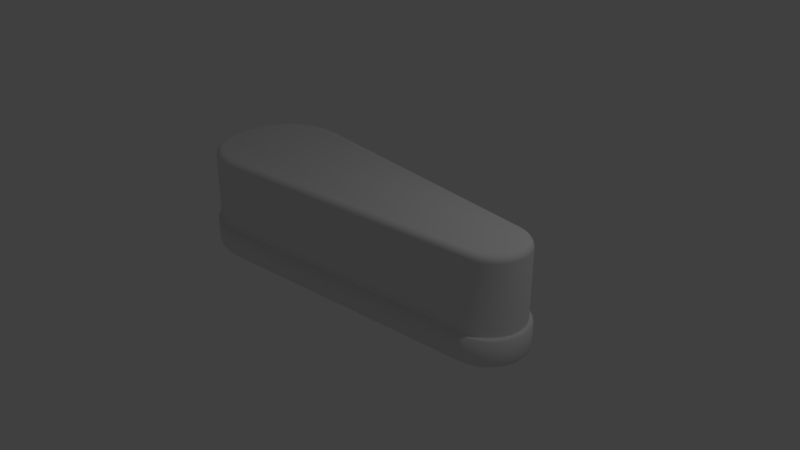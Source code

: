 # Source: flipperblend.blend  (saved by Blender 2.78.0; exported with 4.5.12 LTS)
import bpy
from mathutils import Matrix  # noqa: F401  (used for matrix-valued properties, if any)

bpy.ops.wm.read_factory_settings(use_empty=True)
scene = bpy.context.scene
scene.name = 'Scene'

# ---- collections
col_collection_1 = bpy.data.collections.new('Collection 1'); scene.collection.children.link(col_collection_1)

# ---- world
world_world = bpy.data.worlds.new('World'); scene.world = world_world
world_world.color = (0.05088, 0.05088, 0.05088)
world_world.use_sun_shadow = False
world_world.sun_shadow_jitter_overblur = 0.0
world_world.cycles.sampling_method = 'MANUAL'

# ---- cameras
cam_camera = bpy.data.cameras.new('Camera')
cam_camera.clip_end = 100.0
cam_camera.lens = 35.0
cam_camera.sensor_width = 32.0
cam_camera.sensor_height = 18.0
cam_camera.ortho_scale = 7.314
cam_camera.dof.focus_distance = 0.0

# ---- lights
light_lamp = bpy.data.lights.new('Lamp', 'POINT')
light_lamp.transmission_factor = 0.0
light_lamp.cutoff_distance = 30.0
light_lamp.energy = 100.0
light_lamp.shadow_buffer_clip_start = 1.001
light_lamp.shadow_soft_size = 0.1
light_lamp.shadow_maximum_resolution = 0.006
light_lamp.use_absolute_resolution = True

# ---- meshes
me_cube_002 = bpy.data.meshes.new('Cube.002')
me_cube_002.from_pydata([(2.48, 0.1113, 0.917), (2.394, 0.09144, 1.004), (2.473, 0.1098, 0.9504), (2.455, 0.1055, 0.9787), (2.427, 0.09904, 0.9977), (2.403, 0.01203, 1.004), (2.491, 0.0171, 0.917), (2.437, 0.01397, 0.9977), (2.465, 0.01562, 0.9787), (2.484, 0.01672, 0.9504), (2.448, 0.2007, 0.917), (2.369, 0.1628, 1.004), (2.442, 0.1978, 0.9504), (2.425, 0.1896, 0.9787), (2.399, 0.1773, 0.9977), (2.397, 0.2837, 0.917), (2.327, 0.2301, 1.004), (2.392, 0.2796, 0.9504), (2.377, 0.268, 0.9787), (2.354, 0.2506, 0.9977), (2.328, 0.3558, 0.917), (2.271, 0.2893, 1.004), (2.324, 0.3507, 0.9504), (2.312, 0.3363, 0.9787), (2.293, 0.3147, 0.9977), (2.246, 0.4131, 0.917), (2.204, 0.3365, 1.004), (2.243, 0.4073, 0.9504), (2.234, 0.3907, 0.9787), (2.22, 0.3658, 0.9977), (2.155, 0.4526, 0.917), (2.128, 0.3689, 1.004), (2.153, 0.4462, 0.9504), (2.147, 0.4281, 0.9787), (2.139, 0.4009, 0.9977), (2.056, 0.4729, 0.917), (2.042, 0.3865, 1.004), (2.055, 0.4663, 0.9504), (2.052, 0.4476, 0.9787), (2.048, 0.4195, 0.9977), (2.155, -0.4526, 0.917), (2.128, -0.3689, 1.004), (2.153, -0.4462, 0.9504), (2.147, -0.4281, 0.9787), (2.139, -0.4009, 0.9977), (2.042, -0.3865, 1.004), (2.056, -0.4729, 0.917), (2.048, -0.4195, 0.9977), (2.052, -0.4476, 0.9787), (2.055, -0.4663, 0.9504), (2.246, -0.4131, 0.917), (2.204, -0.3365, 1.004), (2.243, -0.4073, 0.9504), (2.234, -0.3907, 0.9787), (2.22, -0.3658, 0.9977), (2.328, -0.3558, 0.917), (2.271, -0.2893, 1.004), (2.324, -0.3507, 0.9504), (2.312, -0.3363, 0.9787), (2.293, -0.3147, 0.9977), (2.397, -0.2837, 0.917), (2.327, -0.2301, 1.004), (2.392, -0.2796, 0.9504), (2.377, -0.268, 0.9787), (2.354, -0.2506, 0.9977), (2.448, -0.2007, 0.917), (2.369, -0.1628, 1.004), (2.442, -0.1978, 0.9504), (2.425, -0.1896, 0.9787), (2.399, -0.1773, 0.9977), (2.48, -0.1113, 0.917), (2.394, -0.09144, 1.004), (2.473, -0.1098, 0.9504), (2.455, -0.1055, 0.9787), (2.427, -0.09904, 0.9977), (2.491, -0.0171, 0.917), (2.403, -0.01203, 1.004), (2.484, -0.01672, 0.9504), (2.465, -0.01562, 0.9787), (2.437, -0.01397, 0.9977), (-1.684, -0.8765, 0.917), (-1.689, -0.7892, 1.004), (-1.684, -0.8698, 0.9504), (-1.685, -0.8509, 0.9787), (-1.687, -0.8226, 0.9977), (-1.865, -0.7907, 1.004), (-1.873, -0.8781, 0.917), (-1.868, -0.8242, 0.9977), (-1.871, -0.8525, 0.9787), (-1.873, -0.8715, 0.9504), (-2.027, -0.7589, 1.004), (-2.052, -0.8428, 0.917), (-2.036, -0.791, 0.9977), (-2.045, -0.8183, 0.9787), (-2.051, -0.8364, 0.9504), (-2.174, -0.6956, 1.004), (-2.217, -0.7721, 0.917), (-2.19, -0.7249, 0.9977), (-2.204, -0.7497, 0.9787), (-2.214, -0.7663, 0.9504), (-2.303, -0.6033, 1.004), (-2.361, -0.6687, 0.917), (-2.325, -0.6283, 0.9977), (-2.344, -0.6496, 0.9787), (-2.357, -0.6637, 0.9504), (-2.408, -0.4854, 1.004), (-2.479, -0.5366, 0.917), (-2.435, -0.505, 0.9977), (-2.459, -0.5216, 0.9787), (-2.474, -0.5327, 0.9504), (-2.487, -0.3456, 1.004), (-2.567, -0.3805, 0.917), (-2.518, -0.359, 0.9977), (-2.544, -0.3703, 0.9787), (-2.561, -0.3778, 0.9504), (-2.536, -0.1886, 1.004), (-2.622, -0.2061, 0.917), (-2.569, -0.1953, 0.9977), (-2.597, -0.201, 0.9787), (-2.615, -0.2048, 0.9504), (-2.553, -0.01326, 1.004), (-2.64, -0.01757, 0.917), (-2.587, -0.01491, 0.9977), (-2.615, -0.01631, 0.9787), (-2.634, -0.01724, 0.9504), (-1.873, 0.8781, 0.917), (-1.865, 0.7907, 1.004), (-1.873, 0.8715, 0.9504), (-1.871, 0.8525, 0.9787), (-1.868, 0.8242, 0.9977), (-1.689, 0.7892, 1.004), (-1.684, 0.8765, 0.917), (-1.687, 0.8226, 0.9977), (-1.685, 0.8509, 0.9787), (-1.684, 0.8698, 0.9504), (-2.052, 0.8428, 0.917), (-2.027, 0.7589, 1.004), (-2.051, 0.8364, 0.9504), (-2.045, 0.8183, 0.9787), (-2.036, 0.791, 0.9977), (-2.217, 0.7721, 0.917), (-2.174, 0.6956, 1.004), (-2.214, 0.7663, 0.9504), (-2.204, 0.7497, 0.9787), (-2.19, 0.7249, 0.9977), (-2.361, 0.6687, 0.917), (-2.303, 0.6033, 1.004), (-2.357, 0.6637, 0.9504), (-2.344, 0.6496, 0.9787), (-2.325, 0.6283, 0.9977), (-2.479, 0.5366, 0.917), (-2.408, 0.4854, 1.004), (-2.474, 0.5327, 0.9504), (-2.459, 0.5216, 0.9787), (-2.435, 0.505, 0.9977), (-2.567, 0.3805, 0.917), (-2.487, 0.3456, 1.004), (-2.561, 0.3778, 0.9504), (-2.544, 0.3703, 0.9787), (-2.518, 0.359, 0.9977), (-2.622, 0.2061, 0.917), (-2.536, 0.1886, 1.004), (-2.615, 0.2048, 0.9504), (-2.597, 0.201, 0.9787), (-2.569, 0.1953, 0.9977), (-2.64, 0.01757, 0.917), (-2.553, 0.01326, 1.004), (-2.634, 0.01724, 0.9504), (-2.615, 0.01631, 0.9787), (-2.587, 0.01491, 0.9977), (2.455, -0.01504, -0.3893), (2.543, -0.02011, -0.3019), (2.489, -0.01698, -0.3826), (2.517, -0.01863, -0.3637), (2.536, -0.01973, -0.3354), (2.05, -0.4377, -0.3893), (2.064, -0.5241, -0.3019), (2.056, -0.4708, -0.3826), (2.06, -0.4988, -0.3637), (2.063, -0.5175, -0.3354), (2.445, -0.1032, -0.3893), (2.531, -0.1231, -0.3019), (2.478, -0.1108, -0.3826), (2.506, -0.1173, -0.3637), (2.524, -0.1216, -0.3354), (2.416, -0.1853, -0.3893), (2.495, -0.2232, -0.3019), (2.446, -0.1998, -0.3826), (2.472, -0.2121, -0.3637), (2.489, -0.2203, -0.3354), (2.369, -0.2619, -0.3893), (2.438, -0.3155, -0.3019), (2.395, -0.2824, -0.3826), (2.418, -0.2998, -0.3637), (2.433, -0.3114, -0.3354), (2.305, -0.3287, -0.3893), (2.362, -0.3953, -0.3019), (2.327, -0.3542, -0.3826), (2.346, -0.3758, -0.3637), (2.358, -0.3902, -0.3354), (2.229, -0.3819, -0.3893), (2.272, -0.4586, -0.3019), (2.245, -0.4113, -0.3826), (2.259, -0.4362, -0.3637), (2.268, -0.4528, -0.3354), (2.144, -0.4185, -0.3893), (2.17, -0.5023, -0.3019), (2.154, -0.4506, -0.3826), (2.163, -0.4778, -0.3637), (2.168, -0.4959, -0.3354), (2.05, 0.4377, -0.3893), (2.064, 0.5241, -0.3019), (2.056, 0.4708, -0.3826), (2.06, 0.4988, -0.3637), (2.063, 0.5175, -0.3354), (2.455, 0.01504, -0.3893), (2.543, 0.02011, -0.3019), (2.489, 0.01698, -0.3826), (2.517, 0.01863, -0.3637), (2.536, 0.01973, -0.3354), (2.144, 0.4185, -0.3893), (2.17, 0.5023, -0.3019), (2.154, 0.4506, -0.3826), (2.163, 0.4778, -0.3637), (2.168, 0.4959, -0.3354), (2.229, 0.3819, -0.3893), (2.272, 0.4586, -0.3019), (2.245, 0.4113, -0.3826), (2.259, 0.4362, -0.3637), (2.268, 0.4528, -0.3354), (2.305, 0.3287, -0.3893), (2.362, 0.3953, -0.3019), (2.327, 0.3542, -0.3826), (2.346, 0.3758, -0.3637), (2.358, 0.3902, -0.3354), (2.369, 0.2619, -0.3893), (2.438, 0.3155, -0.3019), (2.395, 0.2824, -0.3826), (2.418, 0.2998, -0.3637), (2.433, 0.3114, -0.3354), (2.416, 0.1853, -0.3893), (2.495, 0.2232, -0.3019), (2.446, 0.1998, -0.3826), (2.472, 0.2121, -0.3637), (2.489, 0.2203, -0.3354), (2.445, 0.1032, -0.3893), (2.531, 0.1231, -0.3019), (2.478, 0.1108, -0.3826), (2.506, 0.1173, -0.3637), (2.524, 0.1216, -0.3354), (-1.686, -0.841, -0.3893), (-1.681, -0.9283, -0.3019), (-1.684, -0.8744, -0.3826), (-1.682, -0.9027, -0.3637), (-1.681, -0.9216, -0.3354), (-2.605, -0.01582, -0.3893), (-2.692, -0.02013, -0.3019), (-2.638, -0.01747, -0.3826), (-2.667, -0.01887, -0.3637), (-2.686, -0.0198, -0.3354), (-1.87, -0.8426, -0.3893), (-1.878, -0.93, -0.3019), (-1.873, -0.8761, -0.3826), (-1.876, -0.9044, -0.3637), (-1.878, -0.9234, -0.3354), (-2.042, -0.8087, -0.3893), (-2.068, -0.8926, -0.3019), (-2.052, -0.8408, -0.3826), (-2.06, -0.868, -0.3637), (-2.066, -0.8862, -0.3354), (-2.2, -0.741, -0.3893), (-2.243, -0.8175, -0.3019), (-2.216, -0.7702, -0.3826), (-2.23, -0.7951, -0.3637), (-2.239, -0.8116, -0.3354), (-2.337, -0.6421, -0.3893), (-2.396, -0.7075, -0.3019), (-2.36, -0.6671, -0.3826), (-2.379, -0.6883, -0.3637), (-2.392, -0.7025, -0.3354), (-2.45, -0.5157, -0.3893), (-2.522, -0.5669, -0.3019), (-2.478, -0.5353, -0.3826), (-2.501, -0.5519, -0.3637), (-2.516, -0.563, -0.3354), (-2.535, -0.3663, -0.3893), (-2.615, -0.4011, -0.3019), (-2.566, -0.3796, -0.3826), (-2.592, -0.3909, -0.3637), (-2.609, -0.3985, -0.3354), (-2.587, -0.199, -0.3893), (-2.673, -0.2165, -0.3019), (-2.62, -0.2057, -0.3826), (-2.648, -0.2114, -0.3637), (-2.666, -0.2152, -0.3354), (-2.605, 0.01582, -0.3893), (-2.692, 0.02013, -0.3019), (-2.638, 0.01747, -0.3826), (-2.667, 0.01887, -0.3637), (-2.686, 0.0198, -0.3354), (-1.686, 0.841, -0.3893), (-1.681, 0.9283, -0.3019), (-1.684, 0.8744, -0.3826), (-1.682, 0.9027, -0.3637), (-1.681, 0.9216, -0.3354), (-2.587, 0.199, -0.3893), (-2.673, 0.2165, -0.3019), (-2.62, 0.2057, -0.3826), (-2.648, 0.2114, -0.3637), (-2.666, 0.2152, -0.3354), (-2.535, 0.3663, -0.3893), (-2.615, 0.4011, -0.3019), (-2.566, 0.3796, -0.3826), (-2.592, 0.3909, -0.3637), (-2.609, 0.3985, -0.3354), (-2.45, 0.5157, -0.3893), (-2.522, 0.5669, -0.3019), (-2.478, 0.5353, -0.3826), (-2.501, 0.5519, -0.3637), (-2.516, 0.563, -0.3354), (-2.337, 0.6421, -0.3893), (-2.396, 0.7075, -0.3019), (-2.36, 0.6671, -0.3826), (-2.379, 0.6883, -0.3637), (-2.392, 0.7025, -0.3354), (-2.2, 0.741, -0.3893), (-2.243, 0.8175, -0.3019), (-2.216, 0.7702, -0.3826), (-2.23, 0.7951, -0.3637), (-2.239, 0.8116, -0.3354), (-2.042, 0.8087, -0.3893), (-2.068, 0.8926, -0.3019), (-2.052, 0.8408, -0.3826), (-2.06, 0.868, -0.3637), (-2.066, 0.8862, -0.3354), (-1.87, 0.8426, -0.3893), (-1.878, 0.93, -0.3019), (-1.873, 0.8761, -0.3826), (-1.876, 0.9044, -0.3637), (-1.878, 0.9234, -0.3354), (2.531, 0.1231, -0.01734), (2.514, 0.1191, 0.0), (2.519, 0.1204, -0.01188), (2.525, 0.01911, 0.0), (2.543, 0.02011, -0.01734), (2.531, 0.01942, -0.01188), (2.495, 0.2232, -0.01734), (2.479, 0.2157, 0.0), (2.484, 0.2181, -0.01188), (2.438, 0.3155, -0.01734), (2.424, 0.3049, 0.0), (2.429, 0.3082, -0.01188), (2.362, 0.3953, -0.01734), (2.351, 0.3821, 0.0), (2.355, 0.3863, -0.01188), (2.272, 0.4586, -0.01734), (2.263, 0.4434, 0.0), (2.266, 0.4482, -0.01188), (2.17, 0.5023, -0.01734), (2.165, 0.4857, 0.0), (2.167, 0.4909, -0.01188), (2.064, 0.5241, -0.01734), (2.061, 0.507, 0.0), (2.062, 0.5124, -0.01188), (2.17, -0.5023, -0.01734), (2.165, -0.4857, 0.0), (2.167, -0.4909, -0.01188), (2.061, -0.507, 0.0), (2.064, -0.5241, -0.01734), (2.062, -0.5124, -0.01188), (2.272, -0.4586, -0.01734), (2.263, -0.4434, 0.0), (2.266, -0.4482, -0.01188), (2.362, -0.3953, -0.01734), (2.351, -0.3821, 0.0), (2.355, -0.3863, -0.01188), (2.438, -0.3155, -0.01734), (2.424, -0.3049, 0.0), (2.429, -0.3082, -0.01188), (2.495, -0.2232, -0.01734), (2.479, -0.2157, 0.0), (2.484, -0.2181, -0.01188), (2.531, -0.1231, -0.01734), (2.514, -0.1191, 0.0), (2.519, -0.1204, -0.01188), (2.543, -0.02011, -0.01734), (2.525, -0.01911, 0.0), (2.531, -0.01942, -0.01188), (-1.681, -0.9283, -0.01734), (-1.682, -0.9109, 0.0), (-1.682, -0.9164, -0.01188), (-1.877, -0.9127, 0.0), (-1.878, -0.93, -0.01734), (-1.877, -0.9181, -0.01188), (-2.063, -0.8759, 0.0), (-2.068, -0.8926, -0.01734), (-2.064, -0.8812, -0.01188), (-2.234, -0.8023, 0.0), (-2.243, -0.8175, -0.01734), (-2.237, -0.8071, -0.01188), (-2.384, -0.6945, 0.0), (-2.396, -0.7075, -0.01734), (-2.388, -0.6986, -0.01188), (-2.508, -0.5568, 0.0), (-2.522, -0.5669, -0.01734), (-2.512, -0.56, -0.01188), (-2.599, -0.3942, 0.0), (-2.615, -0.4011, -0.01734), (-2.604, -0.3964, -0.01188), (-2.656, -0.213, 0.0), (-2.673, -0.2165, -0.01734), (-2.661, -0.2141, -0.01188), (-2.675, -0.01927, 0.0), (-2.692, -0.02013, -0.01734), (-2.68, -0.01954, -0.01188), (-1.878, 0.93, -0.01734), (-1.877, 0.9127, 0.0), (-1.877, 0.9181, -0.01188), (-1.682, 0.9109, 0.0), (-1.681, 0.9283, -0.01734), (-1.682, 0.9164, -0.01188), (-2.068, 0.8926, -0.01734), (-2.063, 0.8759, 0.0), (-2.064, 0.8812, -0.01188), (-2.243, 0.8175, -0.01734), (-2.234, 0.8023, 0.0), (-2.237, 0.8071, -0.01188), (-2.396, 0.7075, -0.01734), (-2.384, 0.6945, 0.0), (-2.388, 0.6986, -0.01188), (-2.522, 0.5669, -0.01734), (-2.508, 0.5568, 0.0), (-2.512, 0.56, -0.01188), (-2.615, 0.4011, -0.01734), (-2.599, 0.3942, 0.0), (-2.604, 0.3964, -0.01188), (-2.673, 0.2165, -0.01734), (-2.656, 0.213, 0.0), (-2.661, 0.2141, -0.01188), (-2.692, 0.02013, -0.01734), (-2.675, 0.01927, 0.0), (-2.68, 0.01954, -0.01188), (2.056, -0.4729, 0.01), (2.057, -0.4828, 0.0), (2.056, -0.4758, 0.002929), (2.501, -0.01768, 0.0), (2.491, -0.0171, 0.01), (2.494, -0.01727, 0.002929), (2.158, -0.4622, 0.0), (2.155, -0.4526, 0.01), (2.156, -0.4554, 0.002929), (2.251, -0.4219, 0.0), (2.246, -0.4131, 0.01), (2.248, -0.4157, 0.002929), (2.335, -0.3634, 0.0), (2.328, -0.3558, 0.01), (2.33, -0.358, 0.002929), (2.405, -0.2898, 0.0), (2.397, -0.2837, 0.01), (2.399, -0.2855, 0.002929), (2.457, -0.205, 0.0), (2.448, -0.2007, 0.01), (2.451, -0.202, 0.002929), (2.49, -0.1136, 0.0), (2.48, -0.1113, 0.01), (2.483, -0.112, 0.002929), (2.491, 0.0171, 0.01), (2.501, 0.01768, 0.0), (2.494, 0.01727, 0.002929), (2.057, 0.4828, 0.0), (2.056, 0.4729, 0.01), (2.056, 0.4758, 0.002929), (2.49, 0.1136, 0.0), (2.48, 0.1113, 0.01), (2.483, 0.112, 0.002929), (2.457, 0.205, 0.0), (2.448, 0.2007, 0.01), (2.451, 0.202, 0.002929), (2.405, 0.2898, 0.0), (2.397, 0.2837, 0.01), (2.399, 0.2855, 0.002929), (2.335, 0.3634, 0.0), (2.328, 0.3558, 0.01), (2.33, 0.358, 0.002929), (2.251, 0.4219, 0.0), (2.246, 0.4131, 0.01), (2.248, 0.4157, 0.002929), (2.158, 0.4622, 0.0), (2.155, 0.4526, 0.01), (2.156, 0.4554, 0.002929), (-2.64, -0.01757, 0.01), (-2.65, -0.01807, 0.0), (-2.643, -0.01772, 0.002929), (-1.683, -0.8865, 0.0), (-1.684, -0.8765, 0.01), (-1.684, -0.8794, 0.002929), (-2.622, -0.2061, 0.01), (-2.632, -0.2081, 0.0), (-2.625, -0.2067, 0.002929), (-2.567, -0.3805, 0.01), (-2.577, -0.3844, 0.0), (-2.57, -0.3816, 0.002929), (-2.479, -0.5366, 0.01), (-2.488, -0.5424, 0.0), (-2.482, -0.5383, 0.002929), (-2.361, -0.6687, 0.01), (-2.368, -0.6762, 0.0), (-2.363, -0.6709, 0.002929), (-2.217, -0.7721, 0.01), (-2.222, -0.7808, 0.0), (-2.219, -0.7746, 0.002929), (-2.052, -0.8428, 0.01), (-2.055, -0.8524, 0.0), (-2.053, -0.8456, 0.002929), (-1.873, -0.8781, 0.01), (-1.874, -0.8882, 0.0), (-1.874, -0.8811, 0.002929), (-1.684, 0.8765, 0.01), (-1.683, 0.8865, 0.0), (-1.684, 0.8794, 0.002929), (-2.65, 0.01807, 0.0), (-2.64, 0.01757, 0.01), (-2.643, 0.01772, 0.002929), (-1.874, 0.8882, 0.0), (-1.873, 0.8781, 0.01), (-1.874, 0.8811, 0.002929), (-2.055, 0.8524, 0.0), (-2.052, 0.8428, 0.01), (-2.053, 0.8456, 0.002929), (-2.222, 0.7808, 0.0), (-2.217, 0.7721, 0.01), (-2.219, 0.7746, 0.002929), (-2.368, 0.6762, 0.0), (-2.361, 0.6687, 0.01), (-2.363, 0.6709, 0.002929), (-2.488, 0.5424, 0.0), (-2.479, 0.5366, 0.01), (-2.482, 0.5383, 0.002929), (-2.577, 0.3844, 0.0), (-2.567, 0.3805, 0.01), (-2.57, 0.3816, 0.002929), (-2.632, 0.2081, 0.0), (-2.622, 0.2061, 0.01), (-2.625, 0.2067, 0.002929)], [], [(452, 455, 55, 50), (517, 524, 125, 131), (476, 479, 15, 10), (470, 517, 131, 35), (514, 494, 80, 86), (216, 344, 385, 171), (482, 485, 25, 20), (485, 488, 30, 25), (490, 496, 116, 121), (368, 176, 206, 364), (446, 466, 6, 75), (473, 476, 10, 0), (176, 368, 388, 251), (458, 461, 65, 60), (461, 464, 70, 65), (466, 473, 0, 6), (449, 452, 50, 40), (494, 442, 46, 80), (493, 515, 391, 389), (511, 514, 86, 91), (508, 511, 91, 96), (505, 508, 96, 101), (502, 505, 101, 106), (499, 502, 106, 111), (521, 490, 121, 165), (542, 521, 165, 160), (530, 533, 145, 140), (533, 536, 150, 145), (536, 539, 155, 150), (539, 542, 160, 155), (527, 530, 140, 135), (251, 388, 392, 261), (340, 246, 241, 346), (469, 487, 359, 362), (346, 241, 236, 349), (349, 236, 231, 352), (352, 231, 226, 355), (355, 226, 221, 358), (358, 221, 211, 361), (364, 206, 201, 370), (445, 463, 383, 386), (370, 201, 196, 373), (373, 196, 191, 376), (376, 191, 186, 379), (379, 186, 181, 382), (382, 181, 171, 385), (479, 482, 20, 15), (261, 392, 395, 266), (266, 395, 398, 271), (271, 398, 401, 276), (276, 401, 404, 281), (281, 404, 407, 286), (286, 407, 410, 291), (291, 410, 413, 256), (256, 413, 439, 296), (415, 336, 331, 421), (520, 541, 437, 440), (421, 331, 326, 424), (424, 326, 321, 427), (427, 321, 316, 430), (430, 316, 311, 433), (433, 311, 306, 436), (436, 306, 296, 439), (419, 301, 336, 415), (455, 458, 60, 55), (301, 419, 361, 211), (475, 472, 341, 347), (509, 506, 400, 397), (487, 484, 356, 359), (523, 518, 418, 416), (506, 503, 403, 400), (518, 469, 362, 418), (454, 451, 371, 374), (503, 500, 406, 403), (488, 470, 35, 30), (443, 493, 389, 367), (500, 497, 409, 406), (451, 448, 365, 371), (491, 520, 440, 412), (448, 443, 367, 365), (497, 491, 412, 409), (457, 454, 374, 377), (526, 523, 416, 422), (460, 457, 377, 380), (529, 526, 422, 425), (463, 460, 380, 383), (532, 529, 425, 428), (467, 445, 386, 343), (535, 532, 428, 431), (496, 499, 111, 116), (5, 1, 11, 16, 21, 26, 31, 36, 130, 126, 136, 141, 146, 151, 156, 161, 166, 120, 115, 110, 105, 100, 95, 90, 85, 81, 45, 41, 51, 56, 61, 66, 71, 76), (538, 535, 431, 434), (478, 475, 347, 350), (464, 446, 75, 70), (541, 538, 434, 437), (515, 512, 394, 391), (481, 478, 350, 353), (524, 527, 135, 125), (512, 509, 397, 394), (484, 481, 353, 356), (1, 5, 7, 4), (4, 7, 8, 3), (3, 8, 9, 2), (2, 9, 6, 0), (11, 1, 4, 14), (14, 4, 3, 13), (13, 3, 2, 12), (12, 2, 0, 10), (16, 11, 14, 19), (19, 14, 13, 18), (18, 13, 12, 17), (17, 12, 10, 15), (21, 16, 19, 24), (24, 19, 18, 23), (23, 18, 17, 22), (22, 17, 15, 20), (26, 21, 24, 29), (29, 24, 23, 28), (28, 23, 22, 27), (27, 22, 20, 25), (31, 26, 29, 34), (34, 29, 28, 33), (33, 28, 27, 32), (32, 27, 25, 30), (36, 31, 34, 39), (39, 34, 33, 38), (38, 33, 32, 37), (37, 32, 30, 35), (41, 45, 47, 44), (44, 47, 48, 43), (43, 48, 49, 42), (42, 49, 46, 40), (51, 41, 44, 54), (54, 44, 43, 53), (53, 43, 42, 52), (52, 42, 40, 50), (56, 51, 54, 59), (59, 54, 53, 58), (58, 53, 52, 57), (57, 52, 50, 55), (61, 56, 59, 64), (64, 59, 58, 63), (63, 58, 57, 62), (62, 57, 55, 60), (66, 61, 64, 69), (69, 64, 63, 68), (68, 63, 62, 67), (67, 62, 60, 65), (71, 66, 69, 74), (74, 69, 68, 73), (73, 68, 67, 72), (72, 67, 65, 70), (76, 71, 74, 79), (79, 74, 73, 78), (78, 73, 72, 77), (77, 72, 70, 75), (5, 76, 79, 7), (7, 79, 78, 8), (8, 78, 77, 9), (9, 77, 75, 6), (81, 85, 87, 84), (84, 87, 88, 83), (83, 88, 89, 82), (82, 89, 86, 80), (85, 90, 92, 87), (87, 92, 93, 88), (88, 93, 94, 89), (89, 94, 91, 86), (90, 95, 97, 92), (92, 97, 98, 93), (93, 98, 99, 94), (94, 99, 96, 91), (95, 100, 102, 97), (97, 102, 103, 98), (98, 103, 104, 99), (99, 104, 101, 96), (100, 105, 107, 102), (102, 107, 108, 103), (103, 108, 109, 104), (104, 109, 106, 101), (105, 110, 112, 107), (107, 112, 113, 108), (108, 113, 114, 109), (109, 114, 111, 106), (110, 115, 117, 112), (112, 117, 118, 113), (113, 118, 119, 114), (114, 119, 116, 111), (115, 120, 122, 117), (117, 122, 123, 118), (118, 123, 124, 119), (119, 124, 121, 116), (126, 130, 132, 129), (129, 132, 133, 128), (128, 133, 134, 127), (127, 134, 131, 125), (136, 126, 129, 139), (139, 129, 128, 138), (138, 128, 127, 137), (137, 127, 125, 135), (141, 136, 139, 144), (144, 139, 138, 143), (143, 138, 137, 142), (142, 137, 135, 140), (146, 141, 144, 149), (149, 144, 143, 148), (148, 143, 142, 147), (147, 142, 140, 145), (151, 146, 149, 154), (154, 149, 148, 153), (153, 148, 147, 152), (152, 147, 145, 150), (156, 151, 154, 159), (159, 154, 153, 158), (158, 153, 152, 157), (157, 152, 150, 155), (161, 156, 159, 164), (164, 159, 158, 163), (163, 158, 157, 162), (162, 157, 155, 160), (166, 161, 164, 169), (169, 164, 163, 168), (168, 163, 162, 167), (167, 162, 160, 165), (120, 166, 169, 122), (122, 169, 168, 123), (123, 168, 167, 124), (124, 167, 165, 121), (45, 81, 84, 47), (47, 84, 83, 48), (48, 83, 82, 49), (49, 82, 80, 46), (35, 131, 134, 37), (37, 134, 133, 38), (38, 133, 132, 39), (39, 132, 130, 36), (472, 467, 343, 341), (215, 245, 247, 217), (217, 247, 248, 218), (218, 248, 249, 219), (219, 249, 246, 216), (245, 240, 242, 247), (247, 242, 243, 248), (248, 243, 244, 249), (249, 244, 241, 246), (240, 235, 237, 242), (242, 237, 238, 243), (243, 238, 239, 244), (244, 239, 236, 241), (235, 230, 232, 237), (237, 232, 233, 238), (238, 233, 234, 239), (239, 234, 231, 236), (230, 225, 227, 232), (232, 227, 228, 233), (233, 228, 229, 234), (234, 229, 226, 231), (225, 220, 222, 227), (227, 222, 223, 228), (228, 223, 224, 229), (229, 224, 221, 226), (220, 210, 212, 222), (222, 212, 213, 223), (223, 213, 214, 224), (224, 214, 211, 221), (175, 205, 207, 177), (177, 207, 208, 178), (178, 208, 209, 179), (179, 209, 206, 176), (205, 200, 202, 207), (207, 202, 203, 208), (208, 203, 204, 209), (209, 204, 201, 206), (200, 195, 197, 202), (202, 197, 198, 203), (203, 198, 199, 204), (204, 199, 196, 201), (195, 190, 192, 197), (197, 192, 193, 198), (198, 193, 194, 199), (199, 194, 191, 196), (190, 185, 187, 192), (192, 187, 188, 193), (193, 188, 189, 194), (194, 189, 186, 191), (185, 180, 182, 187), (187, 182, 183, 188), (188, 183, 184, 189), (189, 184, 181, 186), (180, 170, 172, 182), (182, 172, 173, 183), (183, 173, 174, 184), (184, 174, 171, 181), (170, 215, 217, 172), (172, 217, 218, 173), (173, 218, 219, 174), (174, 219, 216, 171), (260, 250, 252, 262), (262, 252, 253, 263), (263, 253, 254, 264), (264, 254, 251, 261), (265, 260, 262, 267), (267, 262, 263, 268), (268, 263, 264, 269), (269, 264, 261, 266), (270, 265, 267, 272), (272, 267, 268, 273), (273, 268, 269, 274), (274, 269, 266, 271), (275, 270, 272, 277), (277, 272, 273, 278), (278, 273, 274, 279), (279, 274, 271, 276), (280, 275, 277, 282), (282, 277, 278, 283), (283, 278, 279, 284), (284, 279, 276, 281), (285, 280, 282, 287), (287, 282, 283, 288), (288, 283, 284, 289), (289, 284, 281, 286), (290, 285, 287, 292), (292, 287, 288, 293), (293, 288, 289, 294), (294, 289, 286, 291), (255, 290, 292, 257), (257, 292, 293, 258), (258, 293, 294, 259), (259, 294, 291, 256), (300, 335, 337, 302), (302, 337, 338, 303), (303, 338, 339, 304), (304, 339, 336, 301), (335, 330, 332, 337), (337, 332, 333, 338), (338, 333, 334, 339), (339, 334, 331, 336), (330, 325, 327, 332), (332, 327, 328, 333), (333, 328, 329, 334), (334, 329, 326, 331), (325, 320, 322, 327), (327, 322, 323, 328), (328, 323, 324, 329), (329, 324, 321, 326), (320, 315, 317, 322), (322, 317, 318, 323), (323, 318, 319, 324), (324, 319, 316, 321), (315, 310, 312, 317), (317, 312, 313, 318), (318, 313, 314, 319), (319, 314, 311, 316), (310, 305, 307, 312), (312, 307, 308, 313), (313, 308, 309, 314), (314, 309, 306, 311), (305, 295, 297, 307), (307, 297, 298, 308), (308, 298, 299, 309), (309, 299, 296, 306), (256, 296, 299, 259), (259, 299, 298, 258), (258, 298, 297, 257), (257, 297, 295, 255), (301, 211, 214, 304), (304, 214, 213, 303), (303, 213, 212, 302), (302, 212, 210, 300), (176, 251, 254, 179), (179, 254, 253, 178), (178, 253, 252, 177), (177, 252, 250, 175), (295, 305, 310, 315, 320, 325, 330, 335, 300, 210, 220, 225, 230, 235, 240, 245, 215, 170, 180, 185, 190, 195, 200, 205, 175, 250, 260, 265, 270, 275, 280, 285, 290, 255), (341, 343, 345, 342), (342, 345, 344, 340), (347, 341, 342, 348), (348, 342, 340, 346), (350, 347, 348, 351), (351, 348, 346, 349), (353, 350, 351, 354), (354, 351, 349, 352), (356, 353, 354, 357), (357, 354, 352, 355), (359, 356, 357, 360), (360, 357, 355, 358), (362, 359, 360, 363), (363, 360, 358, 361), (365, 367, 369, 366), (366, 369, 368, 364), (371, 365, 366, 372), (372, 366, 364, 370), (374, 371, 372, 375), (375, 372, 370, 373), (377, 374, 375, 378), (378, 375, 373, 376), (380, 377, 378, 381), (381, 378, 376, 379), (383, 380, 381, 384), (384, 381, 379, 382), (386, 383, 384, 387), (387, 384, 382, 385), (343, 386, 387, 345), (345, 387, 385, 344), (389, 391, 393, 390), (390, 393, 392, 388), (391, 394, 396, 393), (393, 396, 395, 392), (394, 397, 399, 396), (396, 399, 398, 395), (397, 400, 402, 399), (399, 402, 401, 398), (400, 403, 405, 402), (402, 405, 404, 401), (403, 406, 408, 405), (405, 408, 407, 404), (406, 409, 411, 408), (408, 411, 410, 407), (409, 412, 414, 411), (411, 414, 413, 410), (416, 418, 420, 417), (417, 420, 419, 415), (422, 416, 417, 423), (423, 417, 415, 421), (425, 422, 423, 426), (426, 423, 421, 424), (428, 425, 426, 429), (429, 426, 424, 427), (431, 428, 429, 432), (432, 429, 427, 430), (434, 431, 432, 435), (435, 432, 430, 433), (437, 434, 435, 438), (438, 435, 433, 436), (440, 437, 438, 441), (441, 438, 436, 439), (412, 440, 441, 414), (414, 441, 439, 413), (367, 389, 390, 369), (369, 390, 388, 368), (361, 419, 420, 363), (363, 420, 418, 362), (344, 216, 246, 340), (473, 466, 468, 474), (474, 468, 467, 472), (476, 473, 474, 477), (477, 474, 472, 475), (479, 476, 477, 480), (480, 477, 475, 478), (482, 479, 480, 483), (483, 480, 478, 481), (485, 482, 483, 486), (486, 483, 481, 484), (488, 485, 486, 489), (489, 486, 484, 487), (470, 488, 489, 471), (471, 489, 487, 469), (449, 442, 444, 450), (450, 444, 443, 448), (452, 449, 450, 453), (453, 450, 448, 451), (455, 452, 453, 456), (456, 453, 451, 454), (458, 455, 456, 459), (459, 456, 454, 457), (461, 458, 459, 462), (462, 459, 457, 460), (464, 461, 462, 465), (465, 462, 460, 463), (446, 464, 465, 447), (447, 465, 463, 445), (466, 446, 447, 468), (468, 447, 445, 467), (494, 514, 516, 495), (495, 516, 515, 493), (514, 511, 513, 516), (516, 513, 512, 515), (511, 508, 510, 513), (513, 510, 509, 512), (508, 505, 507, 510), (510, 507, 506, 509), (505, 502, 504, 507), (507, 504, 503, 506), (502, 499, 501, 504), (504, 501, 500, 503), (499, 496, 498, 501), (501, 498, 497, 500), (496, 490, 492, 498), (498, 492, 491, 497), (524, 517, 519, 525), (525, 519, 518, 523), (527, 524, 525, 528), (528, 525, 523, 526), (530, 527, 528, 531), (531, 528, 526, 529), (533, 530, 531, 534), (534, 531, 529, 532), (536, 533, 534, 537), (537, 534, 532, 535), (539, 536, 537, 540), (540, 537, 535, 538), (542, 539, 540, 543), (543, 540, 538, 541), (521, 542, 543, 522), (522, 543, 541, 520), (490, 521, 522, 492), (492, 522, 520, 491), (442, 494, 495, 444), (444, 495, 493, 443), (469, 518, 519, 471), (471, 519, 517, 470), (442, 449, 40, 46)])
me_cube_002.polygons.foreach_set('use_smooth', [True] * 512)
me_cube_002.use_remesh_preserve_volume = False
me_cube_002.use_remesh_preserve_attributes = False
me_cube_002.use_mirror_vertex_groups = False
me_cube_002.update()

# ---- objects
ob_lamp = bpy.data.objects.new('Lamp', light_lamp)
ob_camera = bpy.data.objects.new('Camera', cam_camera)
ob_cube_000 = bpy.data.objects.new('Cube.000', me_cube_002)

# ---- transforms, parenting, visibility, modifiers, constraints
ob_lamp.location = (4.076, 1.005, 5.904)
ob_lamp.rotation_euler = (0.6503, 0.05522, 1.866)
ob_lamp.lock_rotations_4d = False
ob_lamp.empty_display_type = 'ARROWS'
ob_lamp.color = (0.0, 0.0, 0.0, 0.0)
ob_lamp.lineart.crease_threshold = 0.0
ob_camera.location = (7.481, -6.508, 5.344)
ob_camera.rotation_euler = (1.109, 0.0, 0.8149)
ob_camera.lock_rotations_4d = False
ob_camera.empty_display_type = 'ARROWS'
ob_camera.color = (0.0, 0.0, 0.0, 0.0)
ob_camera.display_type = 'WIRE'
ob_camera.lineart.crease_threshold = 0.0
ob_cube_000.location = (0.0, 0.0, 0.0)
ob_cube_000.lineart.crease_threshold = 0.0

# ---- collection membership
col_collection_1.objects.link(ob_lamp)
col_collection_1.objects.link(ob_camera)
col_collection_1.objects.link(ob_cube_000)

# ---- scene / render settings (as saved in the file)
scene.camera = ob_camera
scene.frame_start = 1; scene.frame_end = 250; scene.frame_set(1)
scene.render.engine = 'CYCLES'
scene.render.resolution_percentage = 50
scene.render.dither_intensity = 0.0
scene.cycles.use_denoising = False
scene.cycles.samples = 128
scene.cycles.sampling_pattern = 'TABULATED_SOBOL'
scene.cycles.light_sampling_threshold = 0.0
scene.cycles.use_adaptive_sampling = False
scene.cycles.use_light_tree = False
scene.cycles.blur_glossy = 0.0
scene.cycles.sample_clamp_indirect = 0.0
scene.view_settings.view_transform = 'Standard'
bpy.context.view_layer.update()
